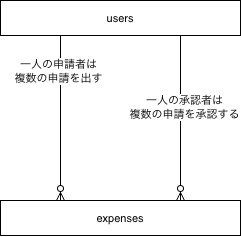

The diagram above was exported from draw.io. Its source (the exported page's mxGraphModel, read from the mxfile embedded in the PNG):
<mxGraphModel dx="754" dy="548" grid="1" gridSize="10" guides="1" tooltips="1" connect="1" arrows="1" fold="1" page="1" pageScale="1" pageWidth="827" pageHeight="1169" math="0" shadow="0">
  <root>
    <mxCell id="0" />
    <mxCell id="1" parent="0" />
    <mxCell id="qokVEGSH2ikoW6mRuls7-1" edge="1" parent="1" source="qokVEGSH2ikoW6mRuls7-5" style="edgeStyle=none;shape=connector;rounded=0;orthogonalLoop=1;jettySize=auto;html=1;exitX=0.25;exitY=1;exitDx=0;exitDy=0;entryX=0.25;entryY=0;entryDx=0;entryDy=0;strokeColor=default;align=center;verticalAlign=middle;fontFamily=Helvetica;fontSize=11;fontColor=default;labelBackgroundColor=default;endArrow=ERzeroToMany;endFill=0;" target="qokVEGSH2ikoW6mRuls7-6">
      <mxGeometry relative="1" as="geometry" />
    </mxCell>
    <mxCell id="qokVEGSH2ikoW6mRuls7-2" connectable="0" parent="qokVEGSH2ikoW6mRuls7-1" style="edgeLabel;html=1;align=center;verticalAlign=middle;resizable=0;points=[];fontFamily=Helvetica;fontSize=11;fontColor=default;labelBackgroundColor=default;" value="一人の申請者は&lt;div&gt;複数の申請を出す&lt;/div&gt;" vertex="1">
      <mxGeometry relative="1" x="-0.5758" y="-3" as="geometry">
        <mxPoint as="offset" />
      </mxGeometry>
    </mxCell>
    <mxCell id="qokVEGSH2ikoW6mRuls7-3" edge="1" parent="1" source="qokVEGSH2ikoW6mRuls7-5" style="edgeStyle=none;shape=connector;rounded=0;orthogonalLoop=1;jettySize=auto;html=1;exitX=0.75;exitY=1;exitDx=0;exitDy=0;entryX=0.75;entryY=0;entryDx=0;entryDy=0;strokeColor=default;align=center;verticalAlign=middle;fontFamily=Helvetica;fontSize=11;fontColor=default;labelBackgroundColor=default;endArrow=ERzeroToMany;endFill=0;" target="qokVEGSH2ikoW6mRuls7-6">
      <mxGeometry relative="1" as="geometry" />
    </mxCell>
    <mxCell id="qokVEGSH2ikoW6mRuls7-4" connectable="0" parent="qokVEGSH2ikoW6mRuls7-3" style="edgeLabel;html=1;align=center;verticalAlign=middle;resizable=0;points=[];fontFamily=Helvetica;fontSize=11;fontColor=default;labelBackgroundColor=default;" value="一人の承認者は&lt;div&gt;複数の申請を承認する&lt;/div&gt;" vertex="1">
      <mxGeometry relative="1" x="-0.1394" y="3" as="geometry">
        <mxPoint as="offset" />
      </mxGeometry>
    </mxCell>
    <mxCell id="qokVEGSH2ikoW6mRuls7-5" parent="1" style="rounded=0;whiteSpace=wrap;html=1;fontFamily=Helvetica;fontSize=11;fontColor=default;labelBackgroundColor=default;" value="users" vertex="1">
      <mxGeometry height="35" width="240" x="280" y="150" as="geometry" />
    </mxCell>
    <mxCell id="qokVEGSH2ikoW6mRuls7-6" parent="1" style="rounded=0;whiteSpace=wrap;html=1;fontFamily=Helvetica;fontSize=11;fontColor=default;labelBackgroundColor=default;" value="expenses" vertex="1">
      <mxGeometry height="35" width="240" x="280" y="350" as="geometry" />
    </mxCell>
  </root>
</mxGraphModel>